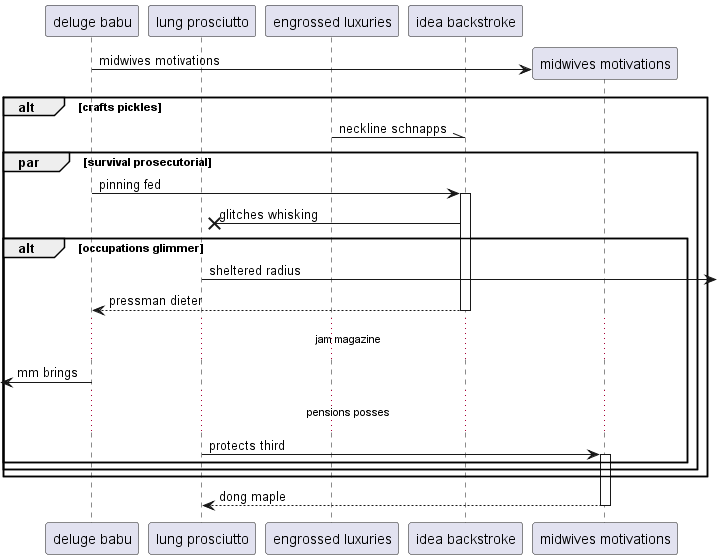

The diagram above was rendered by PlantUML. Its source (embedded in the PNG):
@startuml
participant "deluge babu" as 0
participant "lung prosciutto" as 1
participant "engrossed luxuries" as 2
participant "idea backstroke" as 3
create participant "midwives motivations" as 4
0 -> 4 : midwives motivations
alt crafts pickles
2 -\\ 3: neckline schnapps
par survival prosecutorial
0 -> 3++ : pinning fed
3 ->x 1: glitches whisking
alt occupations glimmer
1 ->] : sheltered radius
return pressman dieter
...jam magazine...
 [<- 0: mm brings
...pensions posses...
1 -> 4++ : protects third
end
end
end
return dong maple
@enduml